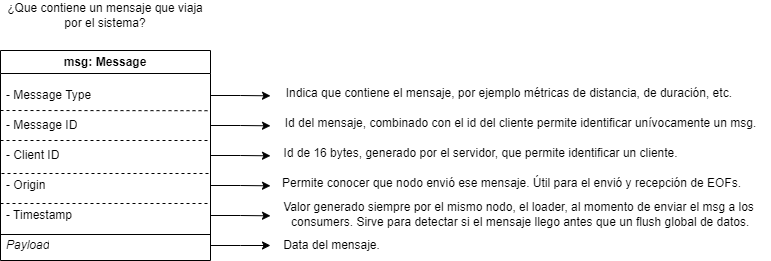

The diagram above was exported from draw.io. Its source (the exported page's mxGraphModel, read from the mxfile embedded in the PNG):
<mxGraphModel dx="1290" dy="573" grid="1" gridSize="10" guides="1" tooltips="1" connect="1" arrows="1" fold="1" page="1" pageScale="1" pageWidth="827" pageHeight="1169" math="0" shadow="0">
  <root>
    <mxCell id="0" />
    <mxCell id="1" parent="0" />
    <mxCell id="bSME-km9wtd313FjR9FH-12" value="msg: Message" style="swimlane;whiteSpace=wrap;html=1;startSize=23;" parent="1" vertex="1">
      <mxGeometry x="29" y="140" width="210" height="210" as="geometry" />
    </mxCell>
    <mxCell id="bSME-km9wtd313FjR9FH-34" style="edgeStyle=orthogonalEdgeStyle;rounded=0;orthogonalLoop=1;jettySize=auto;html=1;exitX=1;exitY=0.5;exitDx=0;exitDy=0;" parent="bSME-km9wtd313FjR9FH-12" source="bSME-km9wtd313FjR9FH-13" edge="1">
      <mxGeometry relative="1" as="geometry">
        <mxPoint x="270" y="45.33333333333337" as="targetPoint" />
      </mxGeometry>
    </mxCell>
    <mxCell id="bSME-km9wtd313FjR9FH-13" value="- Message Type" style="text;strokeColor=none;fillColor=none;align=left;verticalAlign=middle;spacingLeft=4;spacingRight=4;overflow=hidden;points=[[0,0.5],[1,0.5]];portConstraint=eastwest;rotatable=0;whiteSpace=wrap;html=1;" parent="bSME-km9wtd313FjR9FH-12" vertex="1">
      <mxGeometry y="30" width="210" height="30" as="geometry" />
    </mxCell>
    <mxCell id="bSME-km9wtd313FjR9FH-36" style="edgeStyle=orthogonalEdgeStyle;rounded=0;orthogonalLoop=1;jettySize=auto;html=1;exitX=1;exitY=0.5;exitDx=0;exitDy=0;" parent="bSME-km9wtd313FjR9FH-12" source="bSME-km9wtd313FjR9FH-14" edge="1">
      <mxGeometry relative="1" as="geometry">
        <mxPoint x="270" y="75.33333333333337" as="targetPoint" />
      </mxGeometry>
    </mxCell>
    <mxCell id="bSME-km9wtd313FjR9FH-14" value="- Message ID" style="text;strokeColor=none;fillColor=none;align=left;verticalAlign=middle;spacingLeft=4;spacingRight=4;overflow=hidden;points=[[0,0.5],[1,0.5]];portConstraint=eastwest;rotatable=0;whiteSpace=wrap;html=1;" parent="bSME-km9wtd313FjR9FH-12" vertex="1">
      <mxGeometry y="60" width="210" height="30" as="geometry" />
    </mxCell>
    <mxCell id="bSME-km9wtd313FjR9FH-38" style="edgeStyle=orthogonalEdgeStyle;rounded=0;orthogonalLoop=1;jettySize=auto;html=1;exitX=1;exitY=0.5;exitDx=0;exitDy=0;" parent="bSME-km9wtd313FjR9FH-12" source="bSME-km9wtd313FjR9FH-15" edge="1">
      <mxGeometry relative="1" as="geometry">
        <mxPoint x="270" y="105.33333333333337" as="targetPoint" />
      </mxGeometry>
    </mxCell>
    <mxCell id="bSME-km9wtd313FjR9FH-15" value="- Client ID" style="text;strokeColor=none;fillColor=none;align=left;verticalAlign=middle;spacingLeft=4;spacingRight=4;overflow=hidden;points=[[0,0.5],[1,0.5]];portConstraint=eastwest;rotatable=0;whiteSpace=wrap;html=1;" parent="bSME-km9wtd313FjR9FH-12" vertex="1">
      <mxGeometry y="90" width="210" height="30" as="geometry" />
    </mxCell>
    <mxCell id="bSME-km9wtd313FjR9FH-40" style="edgeStyle=orthogonalEdgeStyle;rounded=0;orthogonalLoop=1;jettySize=auto;html=1;exitX=1;exitY=0.5;exitDx=0;exitDy=0;" parent="bSME-km9wtd313FjR9FH-12" source="bSME-km9wtd313FjR9FH-16" edge="1">
      <mxGeometry relative="1" as="geometry">
        <mxPoint x="270" y="135.33333333333337" as="targetPoint" />
      </mxGeometry>
    </mxCell>
    <mxCell id="bSME-km9wtd313FjR9FH-16" value="- Origin" style="text;strokeColor=none;fillColor=none;align=left;verticalAlign=middle;spacingLeft=4;spacingRight=4;overflow=hidden;points=[[0,0.5],[1,0.5]];portConstraint=eastwest;rotatable=0;whiteSpace=wrap;html=1;" parent="bSME-km9wtd313FjR9FH-12" vertex="1">
      <mxGeometry y="120" width="210" height="30" as="geometry" />
    </mxCell>
    <mxCell id="bSME-km9wtd313FjR9FH-42" style="edgeStyle=orthogonalEdgeStyle;rounded=0;orthogonalLoop=1;jettySize=auto;html=1;exitX=1;exitY=0.5;exitDx=0;exitDy=0;" parent="bSME-km9wtd313FjR9FH-12" source="bSME-km9wtd313FjR9FH-17" edge="1">
      <mxGeometry relative="1" as="geometry">
        <mxPoint x="270" y="165.33333333333337" as="targetPoint" />
      </mxGeometry>
    </mxCell>
    <mxCell id="bSME-km9wtd313FjR9FH-17" value="- Timestamp" style="text;strokeColor=none;fillColor=none;align=left;verticalAlign=middle;spacingLeft=4;spacingRight=4;overflow=hidden;points=[[0,0.5],[1,0.5]];portConstraint=eastwest;rotatable=0;whiteSpace=wrap;html=1;" parent="bSME-km9wtd313FjR9FH-12" vertex="1">
      <mxGeometry y="150" width="210" height="30" as="geometry" />
    </mxCell>
    <mxCell id="bSME-km9wtd313FjR9FH-18" value="&lt;i&gt;Payload&lt;/i&gt;" style="text;strokeColor=none;fillColor=none;align=left;verticalAlign=middle;spacingLeft=4;spacingRight=4;overflow=hidden;points=[[0,0.5],[1,0.5]];portConstraint=eastwest;rotatable=0;whiteSpace=wrap;html=1;" parent="bSME-km9wtd313FjR9FH-12" vertex="1">
      <mxGeometry y="180" width="210" height="30" as="geometry" />
    </mxCell>
    <mxCell id="bSME-km9wtd313FjR9FH-22" value="" style="endArrow=none;dashed=1;html=1;rounded=0;entryX=0.998;entryY=0.007;entryDx=0;entryDy=0;entryPerimeter=0;" parent="bSME-km9wtd313FjR9FH-12" target="bSME-km9wtd313FjR9FH-14" edge="1">
      <mxGeometry width="50" height="50" relative="1" as="geometry">
        <mxPoint y="60" as="sourcePoint" />
        <mxPoint x="200" y="60" as="targetPoint" />
      </mxGeometry>
    </mxCell>
    <mxCell id="bSME-km9wtd313FjR9FH-23" value="" style="endArrow=none;dashed=1;html=1;rounded=0;entryX=0.998;entryY=0.007;entryDx=0;entryDy=0;entryPerimeter=0;" parent="bSME-km9wtd313FjR9FH-12" edge="1">
      <mxGeometry width="50" height="50" relative="1" as="geometry">
        <mxPoint y="90" as="sourcePoint" />
        <mxPoint x="210" y="90" as="targetPoint" />
      </mxGeometry>
    </mxCell>
    <mxCell id="bSME-km9wtd313FjR9FH-28" value="" style="line;strokeWidth=1;fillColor=none;align=left;verticalAlign=middle;spacingTop=-1;spacingLeft=3;spacingRight=3;rotatable=0;labelPosition=right;points=[];portConstraint=eastwest;strokeColor=inherit;" parent="bSME-km9wtd313FjR9FH-12" vertex="1">
      <mxGeometry y="180" width="210" height="8" as="geometry" />
    </mxCell>
    <mxCell id="bSME-km9wtd313FjR9FH-33" value="" style="endArrow=none;dashed=1;html=1;rounded=0;entryX=1;entryY=0.1;entryDx=0;entryDy=0;entryPerimeter=0;" parent="bSME-km9wtd313FjR9FH-12" edge="1">
      <mxGeometry width="50" height="50" relative="1" as="geometry">
        <mxPoint y="153" as="sourcePoint" />
        <mxPoint x="209" y="153" as="targetPoint" />
      </mxGeometry>
    </mxCell>
    <mxCell id="bSME-km9wtd313FjR9FH-20" value="¿Que contiene un mensaje que viaja por el sistema?" style="text;html=1;strokeColor=none;fillColor=none;align=center;verticalAlign=middle;whiteSpace=wrap;rounded=0;" parent="1" vertex="1">
      <mxGeometry x="29" y="90" width="210" height="30" as="geometry" />
    </mxCell>
    <mxCell id="bSME-km9wtd313FjR9FH-32" value="" style="endArrow=none;dashed=1;html=1;rounded=0;entryX=1;entryY=0.1;entryDx=0;entryDy=0;entryPerimeter=0;" parent="1" target="bSME-km9wtd313FjR9FH-16" edge="1">
      <mxGeometry width="50" height="50" relative="1" as="geometry">
        <mxPoint x="30" y="263" as="sourcePoint" />
        <mxPoint x="240" y="263" as="targetPoint" />
      </mxGeometry>
    </mxCell>
    <mxCell id="bSME-km9wtd313FjR9FH-35" value="Indica que contiene el mensaje, por ejemplo métricas de distancia, de duración, etc.&amp;nbsp;" style="text;html=1;align=center;verticalAlign=middle;resizable=0;points=[];autosize=1;strokeColor=none;fillColor=none;" parent="1" vertex="1">
      <mxGeometry x="304" y="168" width="470" height="30" as="geometry" />
    </mxCell>
    <mxCell id="bSME-km9wtd313FjR9FH-37" value="Id del mensaje, combinado con el id del cliente permite identificar unívocamente un msg." style="text;html=1;align=center;verticalAlign=middle;resizable=0;points=[];autosize=1;strokeColor=none;fillColor=none;" parent="1" vertex="1">
      <mxGeometry x="299" y="198" width="500" height="30" as="geometry" />
    </mxCell>
    <mxCell id="bSME-km9wtd313FjR9FH-39" value="Id de 16 bytes, generado por el servidor, que permite identificar un cliente." style="text;html=1;align=center;verticalAlign=middle;resizable=0;points=[];autosize=1;strokeColor=none;fillColor=none;" parent="1" vertex="1">
      <mxGeometry x="299" y="228" width="420" height="30" as="geometry" />
    </mxCell>
    <mxCell id="bSME-km9wtd313FjR9FH-41" value="Permite conocer que nodo envió ese mensaje. Útil para el envió y recepción de EOFs." style="text;html=1;align=center;verticalAlign=middle;resizable=0;points=[];autosize=1;strokeColor=none;fillColor=none;" parent="1" vertex="1">
      <mxGeometry x="300" y="258" width="480" height="30" as="geometry" />
    </mxCell>
    <mxCell id="bSME-km9wtd313FjR9FH-43" value="Valor generado siempre por el mismo nodo, el loader, al momento de enviar el msg a los&lt;br&gt;&amp;nbsp;consumers.&amp;nbsp;Sirve para detectar si el mensaje llego antes que un flush global de datos." style="text;html=1;align=center;verticalAlign=middle;resizable=0;points=[];autosize=1;strokeColor=none;fillColor=none;" parent="1" vertex="1">
      <mxGeometry x="302" y="284" width="490" height="40" as="geometry" />
    </mxCell>
    <mxCell id="bSME-km9wtd313FjR9FH-46" value="Data del mensaje." style="text;html=1;align=center;verticalAlign=middle;resizable=0;points=[];autosize=1;strokeColor=none;fillColor=none;" parent="1" vertex="1">
      <mxGeometry x="300" y="320" width="120" height="30" as="geometry" />
    </mxCell>
    <mxCell id="bSME-km9wtd313FjR9FH-47" style="edgeStyle=orthogonalEdgeStyle;rounded=0;orthogonalLoop=1;jettySize=auto;html=1;exitX=1;exitY=0.5;exitDx=0;exitDy=0;" parent="1" source="bSME-km9wtd313FjR9FH-18" edge="1">
      <mxGeometry relative="1" as="geometry">
        <mxPoint x="299" y="335" as="targetPoint" />
      </mxGeometry>
    </mxCell>
  </root>
</mxGraphModel>